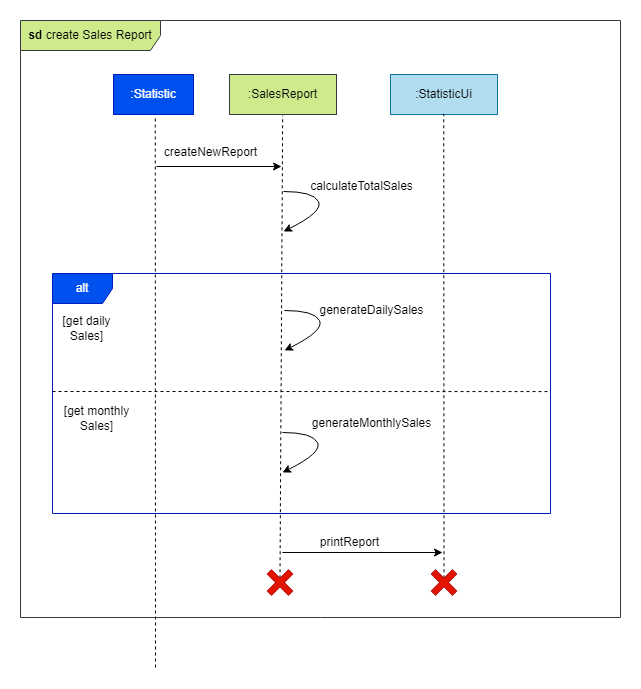

The diagram above was exported from draw.io. Its source (the exported page's mxGraphModel, read from the mxfile embedded in the PNG):
<mxGraphModel dx="1434" dy="731" grid="1" gridSize="10" guides="1" tooltips="1" connect="1" arrows="1" fold="1" page="1" pageScale="1" pageWidth="827" pageHeight="1169" math="0" shadow="0">
  <root>
    <mxCell id="0" />
    <mxCell id="1" parent="0" />
    <mxCell id="8eo1JwmQ7Wsh6dehnGZg-1" value="&lt;b&gt;sd &lt;/b&gt;create Sales Report" style="shape=umlFrame;whiteSpace=wrap;html=1;pointerEvents=0;width=140;height=30;fillColor=#cdeb8b;strokeColor=#36393d;" parent="1" vertex="1">
      <mxGeometry x="30" y="23" width="600" height="597" as="geometry" />
    </mxCell>
    <mxCell id="8eo1JwmQ7Wsh6dehnGZg-2" value="" style="endArrow=classic;html=1;rounded=0;" parent="1" edge="1">
      <mxGeometry width="50" height="50" relative="1" as="geometry">
        <mxPoint x="166" y="169" as="sourcePoint" />
        <mxPoint x="291" y="169" as="targetPoint" />
      </mxGeometry>
    </mxCell>
    <mxCell id="8eo1JwmQ7Wsh6dehnGZg-3" value=":Statistic" style="rounded=0;whiteSpace=wrap;html=1;fillColor=#0050ef;strokeColor=#001DBC;fontColor=#ffffff;" parent="1" vertex="1">
      <mxGeometry x="123" y="77" width="80" height="40" as="geometry" />
    </mxCell>
    <mxCell id="8eo1JwmQ7Wsh6dehnGZg-5" value=":SalesReport" style="rounded=0;whiteSpace=wrap;html=1;fillColor=#cdeb8b;strokeColor=#36393d;" parent="1" vertex="1">
      <mxGeometry x="239" y="77" width="107" height="40" as="geometry" />
    </mxCell>
    <mxCell id="8eo1JwmQ7Wsh6dehnGZg-6" value="" style="endArrow=none;dashed=1;html=1;rounded=0;exitX=0;exitY=0;exitDx=12;exitDy=12;exitPerimeter=0;" parent="1" edge="1" source="5Zt1cfh2TUyQ0gMaCe3h-6">
      <mxGeometry width="50" height="50" relative="1" as="geometry">
        <mxPoint x="293" y="519" as="sourcePoint" />
        <mxPoint x="292.17999999999995" y="118" as="targetPoint" />
      </mxGeometry>
    </mxCell>
    <mxCell id="8eo1JwmQ7Wsh6dehnGZg-7" value="alt" style="shape=umlFrame;whiteSpace=wrap;html=1;pointerEvents=0;fillColor=#0050ef;fontColor=#ffffff;strokeColor=#001DBC;" parent="1" vertex="1">
      <mxGeometry x="62" y="276" width="498" height="240" as="geometry" />
    </mxCell>
    <mxCell id="8eo1JwmQ7Wsh6dehnGZg-8" value=":StatisticUi" style="rounded=0;whiteSpace=wrap;html=1;fillColor=#b1ddf0;strokeColor=#10739e;" parent="1" vertex="1">
      <mxGeometry x="400" y="77" width="107" height="40" as="geometry" />
    </mxCell>
    <mxCell id="8eo1JwmQ7Wsh6dehnGZg-9" value="" style="endArrow=none;dashed=1;html=1;rounded=0;fillColor=#b1ddf0;strokeColor=#000000;exitX=0;exitY=0;exitDx=12;exitDy=12;exitPerimeter=0;" parent="1" edge="1" source="5Zt1cfh2TUyQ0gMaCe3h-5">
      <mxGeometry width="50" height="50" relative="1" as="geometry">
        <mxPoint x="453.08000000000004" y="555.6550000000001" as="sourcePoint" />
        <mxPoint x="453.2599999999999" y="116.34" as="targetPoint" />
      </mxGeometry>
    </mxCell>
    <mxCell id="8eo1JwmQ7Wsh6dehnGZg-10" value="[get daily &lt;br&gt;Sales]" style="text;html=1;align=center;verticalAlign=middle;resizable=0;points=[];autosize=1;strokeColor=none;fillColor=none;" parent="1" vertex="1">
      <mxGeometry x="61" y="311" width="70" height="40" as="geometry" />
    </mxCell>
    <mxCell id="8eo1JwmQ7Wsh6dehnGZg-11" value="createNewReport" style="text;html=1;align=center;verticalAlign=middle;resizable=0;points=[];autosize=1;strokeColor=none;fillColor=none;" parent="1" vertex="1">
      <mxGeometry x="160" y="140" width="120" height="30" as="geometry" />
    </mxCell>
    <mxCell id="8eo1JwmQ7Wsh6dehnGZg-12" value="" style="curved=1;endArrow=classic;html=1;rounded=0;" parent="1" edge="1">
      <mxGeometry width="50" height="50" relative="1" as="geometry">
        <mxPoint x="294" y="313" as="sourcePoint" />
        <mxPoint x="294" y="353" as="targetPoint" />
        <Array as="points">
          <mxPoint x="324" y="313" />
          <mxPoint x="334" y="333" />
        </Array>
      </mxGeometry>
    </mxCell>
    <mxCell id="8eo1JwmQ7Wsh6dehnGZg-13" value="generateDailySales" style="text;html=1;align=center;verticalAlign=middle;resizable=0;points=[];autosize=1;strokeColor=none;fillColor=none;" parent="1" vertex="1">
      <mxGeometry x="316" y="298" width="130" height="30" as="geometry" />
    </mxCell>
    <mxCell id="8eo1JwmQ7Wsh6dehnGZg-17" value="" style="endArrow=none;dashed=1;html=1;rounded=0;entryX=1;entryY=0.492;entryDx=0;entryDy=0;entryPerimeter=0;" parent="1" edge="1" target="8eo1JwmQ7Wsh6dehnGZg-7">
      <mxGeometry width="50" height="50" relative="1" as="geometry">
        <mxPoint x="62" y="394" as="sourcePoint" />
        <mxPoint x="572" y="394" as="targetPoint" />
      </mxGeometry>
    </mxCell>
    <mxCell id="8eo1JwmQ7Wsh6dehnGZg-18" value="[get monthly &lt;br&gt;Sales]" style="text;html=1;align=center;verticalAlign=middle;resizable=0;points=[];autosize=1;strokeColor=none;fillColor=none;" parent="1" vertex="1">
      <mxGeometry x="61" y="401" width="90" height="40" as="geometry" />
    </mxCell>
    <mxCell id="J7NyOaIz1V0lzvoUsehO-2" value="" style="curved=1;endArrow=classic;html=1;rounded=0;" parent="1" edge="1">
      <mxGeometry width="50" height="50" relative="1" as="geometry">
        <mxPoint x="293" y="194" as="sourcePoint" />
        <mxPoint x="293" y="234" as="targetPoint" />
        <Array as="points">
          <mxPoint x="323" y="194" />
          <mxPoint x="333" y="214" />
        </Array>
      </mxGeometry>
    </mxCell>
    <mxCell id="J7NyOaIz1V0lzvoUsehO-3" value="calculateTotalSales" style="text;html=1;align=center;verticalAlign=middle;resizable=0;points=[];autosize=1;strokeColor=none;fillColor=none;" parent="1" vertex="1">
      <mxGeometry x="306" y="174" width="130" height="30" as="geometry" />
    </mxCell>
    <mxCell id="J7NyOaIz1V0lzvoUsehO-5" value="" style="endArrow=none;dashed=1;html=1;rounded=0;fillColor=#b1ddf0;strokeColor=#000000;" parent="1" edge="1">
      <mxGeometry width="50" height="50" relative="1" as="geometry">
        <mxPoint x="165" y="670" as="sourcePoint" />
        <mxPoint x="164.75999999999988" y="118.84" as="targetPoint" />
      </mxGeometry>
    </mxCell>
    <mxCell id="5Zt1cfh2TUyQ0gMaCe3h-1" value="" style="curved=1;endArrow=classic;html=1;rounded=0;" edge="1" parent="1">
      <mxGeometry width="50" height="50" relative="1" as="geometry">
        <mxPoint x="292" y="435" as="sourcePoint" />
        <mxPoint x="292" y="475" as="targetPoint" />
        <Array as="points">
          <mxPoint x="322" y="435" />
          <mxPoint x="332" y="455" />
        </Array>
      </mxGeometry>
    </mxCell>
    <mxCell id="5Zt1cfh2TUyQ0gMaCe3h-2" value="generateMonthlySales" style="text;html=1;align=center;verticalAlign=middle;resizable=0;points=[];autosize=1;strokeColor=none;fillColor=none;" vertex="1" parent="1">
      <mxGeometry x="311" y="411" width="140" height="30" as="geometry" />
    </mxCell>
    <mxCell id="5Zt1cfh2TUyQ0gMaCe3h-3" value="" style="endArrow=classic;html=1;rounded=0;" edge="1" parent="1">
      <mxGeometry width="50" height="50" relative="1" as="geometry">
        <mxPoint x="292" y="555" as="sourcePoint" />
        <mxPoint x="452" y="555" as="targetPoint" />
      </mxGeometry>
    </mxCell>
    <mxCell id="5Zt1cfh2TUyQ0gMaCe3h-4" value="printReport" style="text;html=1;align=center;verticalAlign=middle;resizable=0;points=[];autosize=1;strokeColor=none;fillColor=none;" vertex="1" parent="1">
      <mxGeometry x="319" y="530" width="80" height="30" as="geometry" />
    </mxCell>
    <mxCell id="5Zt1cfh2TUyQ0gMaCe3h-5" value="" style="shape=cross;whiteSpace=wrap;html=1;rotation=45;fillColor=#e51400;fontColor=#ffffff;strokeColor=#B20000;" vertex="1" parent="1">
      <mxGeometry x="438.5" y="570" width="30" height="30" as="geometry" />
    </mxCell>
    <mxCell id="5Zt1cfh2TUyQ0gMaCe3h-6" value="" style="shape=cross;whiteSpace=wrap;html=1;rotation=45;fillColor=#e51400;fontColor=#ffffff;strokeColor=#B20000;" vertex="1" parent="1">
      <mxGeometry x="274.5" y="570" width="30" height="30" as="geometry" />
    </mxCell>
  </root>
</mxGraphModel>